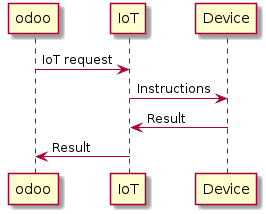

The diagram above was rendered by PlantUML. Its source (embedded in the PNG):
@startuml
odoo -> IoT: IoT request
IoT -> Device: Instructions
Device -> IoT: Result
IoT -> odoo: Result

@enduml